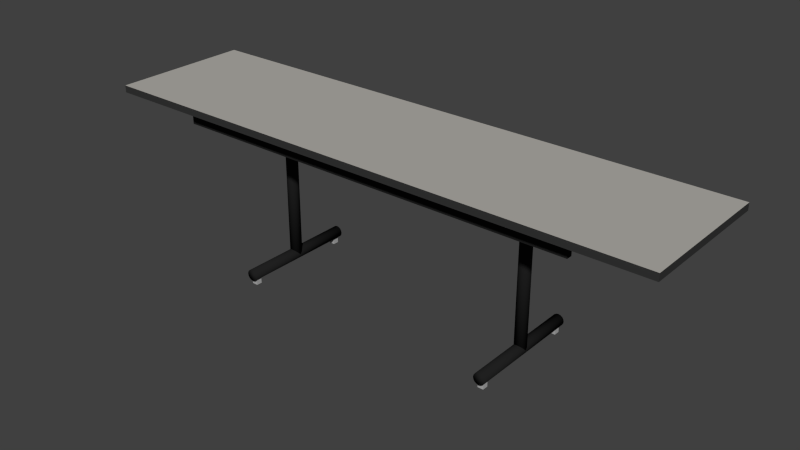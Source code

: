 # Source: WideTable.blend  (saved by Blender 2.75.0; exported with 4.5.12 LTS)
import bpy
from mathutils import Matrix  # noqa: F401  (used for matrix-valued properties, if any)

bpy.ops.wm.read_factory_settings(use_empty=True)
scene = bpy.context.scene
scene.name = 'Scene'

# ---- collections
col_collection_4 = bpy.data.collections.new('Collection 4'); scene.collection.children.link(col_collection_4)

# ---- materials (node trees are filled in below, after node groups)
mat_metal_black = bpy.data.materials.new('Metal-Black')
mat_metal_black.alpha_threshold = 0.0
mat_metal_black.use_transparent_shadow = False
mat_metal_black.diffuse_color = (0.01467, 0.01467, 0.01467, 1.0)
mat_metal_black.roughness = 0.5
mat_tableleg_metal = bpy.data.materials.new('TableLeg-Metal')
mat_tableleg_metal.alpha_threshold = 0.0
mat_tableleg_metal.use_transparent_shadow = False
mat_tableleg_metal.diffuse_color = (0.4385, 0.4385, 0.4385, 1.0)
mat_tableleg_metal.roughness = 0.5
mat_tabletop_white = bpy.data.materials.new('TableTop-White')
mat_tabletop_white.alpha_threshold = 0.0
mat_tabletop_white.use_transparent_shadow = False
mat_tabletop_white.diffuse_color = (0.448, 0.4335, 0.4009, 1.0)
mat_tabletop_white.roughness = 0.5
mat_tabletop_white.specular_intensity = 0.0
mat_plastic_black = bpy.data.materials.new('Plastic-Black')
mat_plastic_black.alpha_threshold = 0.0
mat_plastic_black.use_transparent_shadow = False
mat_plastic_black.diffuse_color = (0.03741, 0.03741, 0.03741, 1.0)
mat_plastic_black.roughness = 0.5
mat_plastic_black.specular_intensity = 0.0

# ---- material node trees

# ---- world
world_world = bpy.data.worlds.new('World'); scene.world = world_world
world_world.color = (0.05088, 0.05088, 0.05088)
world_world.use_sun_shadow = False
world_world.sun_shadow_jitter_overblur = 0.0
world_world.cycles.sampling_method = 'MANUAL'
world_world.cycles.sample_map_resolution = 256

# ---- meshes
me_widetableleg = bpy.data.meshes.new('WideTableLeg')
me_widetableleg.from_pydata([(0.5701, 0.255, 0.07), (0.5701, -0.255, 0.07), (0.5796, 0.255, 0.0681), (0.5796, -0.255, 0.0681), (0.5878, 0.255, 0.06268), (0.5878, -0.255, 0.06268), (0.5932, 0.255, 0.05457), (0.5932, -0.255, 0.05457), (0.5951, 0.255, 0.045), (0.5951, -0.255, 0.045), (0.5932, 0.255, 0.03543), (0.5932, -0.255, 0.03543), (0.5878, 0.255, 0.02732), (0.5878, -0.255, 0.02732), (0.5796, 0.255, 0.0219), (0.5796, -0.255, 0.0219), (0.5701, 0.255, 0.02), (0.5701, -0.255, 0.02), (0.5605, 0.255, 0.0219), (0.5605, -0.255, 0.0219), (0.5524, 0.255, 0.02732), (0.5524, -0.255, 0.02732), (0.547, 0.255, 0.03543), (0.547, -0.255, 0.03543), (0.5451, 0.255, 0.045), (0.5451, -0.255, 0.045), (0.547, 0.255, 0.05457), (0.547, -0.255, 0.05457), (0.5524, 0.255, 0.06268), (0.5524, -0.255, 0.06268), (0.5605, 0.255, 0.0681), (0.5605, -0.255, 0.0681), (0.5701, 0.025, 0.045), (0.5796, 0.0231, 0.045), (0.5878, 0.01768, 0.045), (0.5932, 0.009567, 0.045), (0.5951, -7.927e-08, 0.045), (0.5932, -0.009567, 0.045), (0.5878, -0.01768, 0.045), (0.5796, -0.0231, 0.045), (0.5701, -0.025, 0.045), (0.5605, -0.0231, 0.045), (0.5524, -0.01768, 0.045), (0.547, -0.009567, 0.045), (0.5451, -7.927e-08, 0.045), (0.547, 0.009567, 0.045), (0.5524, 0.01768, 0.045), (0.5605, 0.0231, 0.045), (0.5701, 0.025, 0.7081), (0.5796, 0.0231, 0.7081), (0.5878, 0.01768, 0.7081), (0.5932, 0.009567, 0.7081), (0.5951, -7.927e-08, 0.7081), (0.5932, -0.009567, 0.7081), (0.5878, -0.01768, 0.7081), (0.5796, -0.0231, 0.7081), (0.5701, -0.025, 0.7081), (0.5605, -0.0231, 0.7081), (0.5524, -0.01768, 0.7081), (0.547, -0.009567, 0.7081), (0.5451, -7.927e-08, 0.7081), (0.547, 0.009567, 0.7081), (0.5524, 0.01768, 0.7081), (0.5605, 0.0231, 0.7081), (0.5577, -0.2432, 0.0), (0.5577, -0.2432, 0.05733), (0.5577, -0.2186, 0.0), (0.5577, -0.2186, 0.05733), (0.5824, -0.2432, 0.0), (0.5824, -0.2432, 0.05733), (0.5824, -0.2186, 0.0), (0.5824, -0.2186, 0.05733), (0.5577, 0.2186, 0.0), (0.5577, 0.2186, 0.05733), (0.5577, 0.2433, 0.0), (0.5577, 0.2433, 0.05733), (0.5824, 0.2186, 0.0), (0.5824, 0.2186, 0.05733), (0.5824, 0.2433, 0.0), (0.5824, 0.2433, 0.05733)], [], [(0, 1, 3, 2), (2, 3, 5, 4), (4, 5, 7, 6), (6, 7, 9, 8), (8, 9, 11, 10), (10, 11, 13, 12), (12, 13, 15, 14), (14, 15, 17, 16), (16, 17, 19, 18), (18, 19, 21, 20), (20, 21, 23, 22), (22, 23, 25, 24), (24, 25, 27, 26), (26, 27, 29, 28), (3, 1, 31, 29, 27, 25, 23, 21, 19, 17, 15, 13, 11, 9, 7, 5), (30, 31, 1, 0), (28, 29, 31, 30), (0, 2, 4, 6, 8, 10, 12, 14, 16, 18, 20, 22, 24, 26, 28, 30), (33, 34, 35, 36, 37, 38, 39, 40, 41, 42, 43, 44, 45, 46, 47, 32), (49, 48, 63, 62, 61, 60, 59, 58, 57, 56, 55, 54, 53, 52, 51, 50), (42, 41, 57, 58), (35, 34, 50, 51), (43, 42, 58, 59), (36, 35, 51, 52), (44, 43, 59, 60), (37, 36, 52, 53), (45, 44, 60, 61), (38, 37, 53, 54), (46, 45, 61, 62), (39, 38, 54, 55), (47, 46, 62, 63), (40, 39, 55, 56), (33, 32, 48, 49), (32, 47, 63, 48), (41, 40, 56, 57), (34, 33, 49, 50), (65, 67, 66, 64), (67, 71, 70, 66), (71, 69, 68, 70), (69, 65, 64, 68), (64, 66, 70, 68), (69, 71, 67, 65), (73, 75, 74, 72), (75, 79, 78, 74), (79, 77, 76, 78), (77, 73, 72, 76), (72, 74, 78, 76), (77, 79, 75, 73)])
me_widetableleg.polygons.foreach_set('use_smooth', [1, 1, 1, 1, 1, 1, 1, 1, 1, 1, 1, 1, 1, 1, 1, 1, 1, 1, 1, 1, 1, 1, 1, 1, 1, 1, 1, 1, 1, 1, 1, 1, 1, 1, 1, 1, 0, 0, 0, 0, 0, 0, 0, 0, 0, 0, 0, 0])
me_widetableleg.polygons.foreach_set('material_index', [0, 0, 0, 0, 0, 0, 0, 0, 0, 0, 0, 0, 0, 0, 0, 0, 0, 0, 0, 0, 0, 0, 0, 0, 0, 0, 0, 0, 0, 0, 0, 0, 0, 0, 0, 0, 1, 1, 1, 1, 1, 1, 1, 1, 1, 1, 1, 1])
me_widetableleg.materials.append(mat_metal_black)
me_widetableleg.materials.append(mat_tableleg_metal)
me_widetableleg.use_remesh_preserve_volume = False
me_widetableleg.use_remesh_preserve_attributes = False
me_widetableleg.use_mirror_vertex_groups = False
me_widetableleg.update()
me_widetablesupport = bpy.data.meshes.new('WideTableSupport')
me_widetablesupport.from_pydata([(-0.875, -0.2395, -0.075), (-0.875, -0.2395, 0.0), (-0.875, -0.2145, -0.075), (-0.875, -0.2145, 0.0), (0.875, -0.2395, -0.075), (0.875, -0.2395, 0.0), (0.875, -0.2145, -0.075), (0.875, -0.2145, 0.0)], [], [(1, 3, 2, 0), (3, 7, 6, 2), (7, 5, 4, 6), (5, 1, 0, 4), (0, 2, 6, 4), (5, 7, 3, 1)])
me_widetablesupport.materials.append(mat_metal_black)
me_widetablesupport.use_remesh_preserve_volume = False
me_widetablesupport.use_remesh_preserve_attributes = False
me_widetablesupport.use_mirror_vertex_groups = False
me_widetablesupport.update()
me_tabletop = bpy.data.meshes.new('TableTop')
me_tabletop.from_pydata([(-1.215, -0.3, -0.015), (-1.215, -0.3, 0.015), (-1.215, 0.3, -0.015), (-1.215, 0.3, 0.015), (1.215, -0.3, -0.015), (1.215, -0.3, 0.015), (1.215, 0.3, -0.015), (1.215, 0.3, 0.015)], [], [(1, 3, 2, 0), (3, 7, 6, 2), (7, 5, 4, 6), (5, 1, 0, 4), (0, 2, 6, 4), (5, 7, 3, 1)])
me_tabletop.polygons.foreach_set('material_index', [1, 1, 1, 1, 0, 0])
me_tabletop.materials.append(mat_tabletop_white)
me_tabletop.materials.append(mat_plastic_black)
me_tabletop.use_remesh_preserve_volume = False
me_tabletop.use_remesh_preserve_attributes = False
me_tabletop.use_mirror_vertex_groups = False
me_tabletop.update()

# ---- objects
ob_empty = bpy.data.objects.new('Empty', None)
ob_widetableleg = bpy.data.objects.new('WideTableLeg', me_widetableleg)
ob_tablebase = bpy.data.objects.new('TableBase', me_widetablesupport)
ob_tabletop = bpy.data.objects.new('TableTop', me_tabletop)

# ---- transforms, parenting, visibility, modifiers, constraints
ob_empty.location = (0.0, 0.0, 0.0)
ob_empty.rotation_euler = (1.571, 0.0, 0.0)
ob_empty.empty_image_offset = (0.0, 0.0)
ob_empty.lineart.crease_threshold = 0.0
ob_widetableleg.parent = ob_empty
ob_widetableleg.matrix_parent_inverse = Matrix(((1.0, 0.0, 0.0, 0.0), (0.0, -4.371e-08, 1.0, 0.0), (0.0, -1.0, -4.371e-08, 0.0), (0.0, 0.0, 0.0, 1.0)))
ob_widetableleg.location = (0.0, 0.0, 0.0)
ob_widetableleg.lineart.crease_threshold = 0.0
_m = ob_widetableleg.modifiers.new('Mirror', 'MIRROR')
ob_tablebase.parent = ob_widetableleg
ob_tablebase.location = (0.0, 0.0, 0.7)
ob_tablebase.lineart.crease_threshold = 0.0
_m = ob_tablebase.modifiers.new('Mirror', 'MIRROR')
_m.use_axis = (False, True, False)
ob_tabletop.parent = ob_widetableleg
ob_tabletop.location = (0.0, 0.0, 0.71)
ob_tabletop.lineart.crease_threshold = 0.0

# ---- collection membership
col_collection_4.objects.link(ob_empty)
col_collection_4.objects.link(ob_widetableleg)
col_collection_4.objects.link(ob_tablebase)
col_collection_4.objects.link(ob_tabletop)

# ---- scene / render settings (as saved in the file)
scene.frame_start = 1; scene.frame_end = 250; scene.frame_set(1)
scene.render.engine = 'BLENDER_EEVEE_NEXT'
scene.render.resolution_percentage = 50
scene.render.dither_intensity = 0.0
scene.cycles.use_denoising = False
scene.cycles.samples = 10
scene.cycles.sampling_pattern = 'TABULATED_SOBOL'
scene.cycles.light_sampling_threshold = 0.0
scene.cycles.use_adaptive_sampling = False
scene.cycles.use_light_tree = False
scene.cycles.blur_glossy = 0.0
scene.cycles.pixel_filter_type = 'GAUSSIAN'
scene.cycles.sample_clamp_indirect = 0.0
scene.view_settings.view_transform = 'Standard'
bpy.context.view_layer.update()

# ---- added for rendering (the .blend has no active camera and no usable light): camera, sun
cam_auto = bpy.data.cameras.new('AutoCamera')
cam_auto.lens = 50.0
cam_auto.sensor_width = 36.0
cam_auto.clip_end = 1000.0
ob_auto_camera = bpy.data.objects.new('AutoCamera', cam_auto)
scene.collection.objects.link(ob_auto_camera)
ob_auto_camera.location = (2.41101, -2.89321, 2.29131)
ob_auto_camera.rotation_euler = (1.09748, -7.21219e-08, 0.694738)
scene.camera = ob_auto_camera
light_auto_sun = bpy.data.lights.new('AutoSun', 'SUN')
light_auto_sun.energy = 3.0
light_auto_sun.angle = 0.0523599
ob_auto_sun = bpy.data.objects.new('AutoSun', light_auto_sun)
scene.collection.objects.link(ob_auto_sun)
ob_auto_sun.rotation_euler = (0.872665, 0.174533, 0.523599)
bpy.context.view_layer.update()
